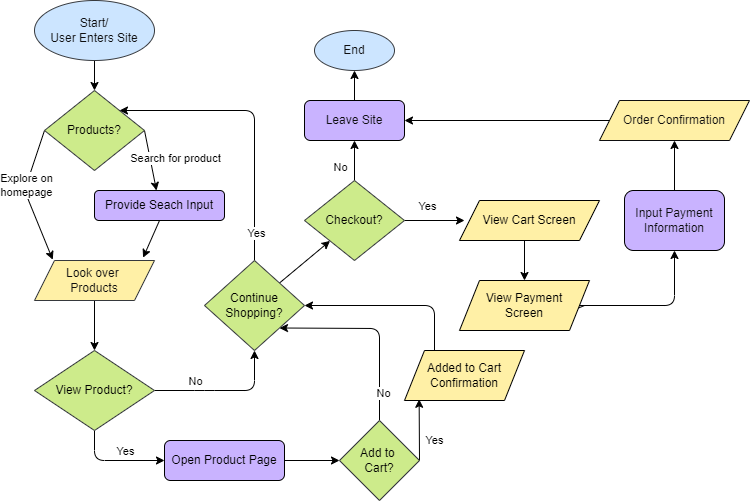

The diagram above was exported from draw.io. Its source (the exported page's mxGraphModel, read from the mxfile embedded in the PNG):
<mxGraphModel dx="1002" dy="568" grid="1" gridSize="10" guides="0" tooltips="1" connect="0" arrows="1" fold="1" page="1" pageScale="1" pageWidth="850" pageHeight="1100" background="#FFFFFF" math="0" shadow="0">
  <root>
    <mxCell id="0" />
    <mxCell id="1" parent="0" />
    <mxCell id="6" style="edgeStyle=none;html=1;exitX=0.5;exitY=1;exitDx=0;exitDy=0;entryX=0.5;entryY=0;entryDx=0;entryDy=0;" edge="1" parent="1" source="3" target="4">
      <mxGeometry relative="1" as="geometry" />
    </mxCell>
    <mxCell id="3" value="Start/&lt;br&gt;User Enters Site" style="ellipse;whiteSpace=wrap;html=1;fillColor=#cce5ff;strokeColor=#36393d;fontColor=#0E0E0F;" vertex="1" parent="1">
      <mxGeometry x="120" y="70" width="120" height="60" as="geometry" />
    </mxCell>
    <mxCell id="8" style="edgeStyle=none;html=1;exitX=0;exitY=0.5;exitDx=0;exitDy=0;entryX=0.152;entryY=-0.02;entryDx=0;entryDy=0;entryPerimeter=0;" edge="1" parent="1" source="4" target="7">
      <mxGeometry relative="1" as="geometry">
        <Array as="points">
          <mxPoint x="110" y="260" />
        </Array>
      </mxGeometry>
    </mxCell>
    <mxCell id="9" value="Explore on&lt;br&gt;homepage" style="edgeLabel;html=1;align=center;verticalAlign=middle;resizable=0;points=[];" vertex="1" connectable="0" parent="8">
      <mxGeometry x="-0.1678" relative="1" as="geometry">
        <mxPoint as="offset" />
      </mxGeometry>
    </mxCell>
    <mxCell id="10" style="edgeStyle=none;html=1;exitX=1;exitY=0.5;exitDx=0;exitDy=0;" edge="1" parent="1" source="4" target="11">
      <mxGeometry relative="1" as="geometry">
        <mxPoint x="240" y="240" as="targetPoint" />
      </mxGeometry>
    </mxCell>
    <mxCell id="14" value="Search for product" style="edgeLabel;html=1;align=center;verticalAlign=middle;resizable=0;points=[];" vertex="1" connectable="0" parent="10">
      <mxGeometry x="0.4011" relative="1" as="geometry">
        <mxPoint x="22" y="-15" as="offset" />
      </mxGeometry>
    </mxCell>
    <mxCell id="4" value="&lt;font color=&quot;#000000&quot;&gt;Products?&lt;/font&gt;" style="rhombus;whiteSpace=wrap;html=1;fillColor=#cdeb8b;strokeColor=#36393d;" vertex="1" parent="1">
      <mxGeometry x="130" y="160" width="100" height="80" as="geometry" />
    </mxCell>
    <mxCell id="18" style="edgeStyle=none;html=1;exitX=0.5;exitY=1;exitDx=0;exitDy=0;entryX=0.5;entryY=0;entryDx=0;entryDy=0;" edge="1" parent="1" source="7">
      <mxGeometry relative="1" as="geometry">
        <mxPoint x="180" y="420" as="targetPoint" />
      </mxGeometry>
    </mxCell>
    <mxCell id="7" value="Look over &lt;br&gt;Products" style="shape=parallelogram;perimeter=parallelogramPerimeter;whiteSpace=wrap;html=1;fixedSize=1;fillColor=#FFF0A6;strokeColor=#36393d;fontColor=#0E0E0F;" vertex="1" parent="1">
      <mxGeometry x="120" y="330" width="120" height="40" as="geometry" />
    </mxCell>
    <mxCell id="15" style="edgeStyle=none;html=1;exitX=0.5;exitY=1;exitDx=0;exitDy=0;entryX=0.905;entryY=-0.07;entryDx=0;entryDy=0;entryPerimeter=0;" edge="1" parent="1" source="11" target="7">
      <mxGeometry relative="1" as="geometry">
        <mxPoint x="230" y="320" as="targetPoint" />
      </mxGeometry>
    </mxCell>
    <mxCell id="11" value="Provide Seach Input" style="rounded=1;whiteSpace=wrap;html=1;fillColor=#C9B3FF;strokeColor=default;fontColor=#000000;" vertex="1" parent="1">
      <mxGeometry x="180" y="260" width="130" height="30" as="geometry" />
    </mxCell>
    <mxCell id="20" style="edgeStyle=none;html=1;exitX=1;exitY=0.5;exitDx=0;exitDy=0;entryX=0.5;entryY=1;entryDx=0;entryDy=0;" edge="1" parent="1" source="19" target="29">
      <mxGeometry relative="1" as="geometry">
        <mxPoint x="320" y="410" as="targetPoint" />
        <Array as="points">
          <mxPoint x="290" y="460" />
          <mxPoint x="340" y="460" />
        </Array>
      </mxGeometry>
    </mxCell>
    <mxCell id="21" value="No" style="edgeLabel;html=1;align=center;verticalAlign=middle;resizable=0;points=[];" vertex="1" connectable="0" parent="20">
      <mxGeometry x="-0.2447" y="-1" relative="1" as="geometry">
        <mxPoint x="-13" y="-11" as="offset" />
      </mxGeometry>
    </mxCell>
    <mxCell id="22" style="edgeStyle=none;html=1;exitX=0.5;exitY=1;exitDx=0;exitDy=0;" edge="1" parent="1" source="19">
      <mxGeometry relative="1" as="geometry">
        <mxPoint x="250" y="530" as="targetPoint" />
        <Array as="points">
          <mxPoint x="180" y="530" />
        </Array>
      </mxGeometry>
    </mxCell>
    <mxCell id="23" value="Yes" style="edgeLabel;html=1;align=center;verticalAlign=middle;resizable=0;points=[];" vertex="1" connectable="0" parent="22">
      <mxGeometry x="0.044" y="-4" relative="1" as="geometry">
        <mxPoint x="8" y="-14" as="offset" />
      </mxGeometry>
    </mxCell>
    <mxCell id="19" value="View Product?" style="rhombus;whiteSpace=wrap;html=1;fillColor=#cdeb8b;strokeColor=#36393d;fontColor=#000000;" vertex="1" parent="1">
      <mxGeometry x="120" y="420" width="120" height="80" as="geometry" />
    </mxCell>
    <mxCell id="28" style="edgeStyle=none;html=1;exitX=1;exitY=0.5;exitDx=0;exitDy=0;entryX=0;entryY=0.5;entryDx=0;entryDy=0;" edge="1" parent="1" source="24" target="27">
      <mxGeometry relative="1" as="geometry" />
    </mxCell>
    <mxCell id="24" value="Open Product Page" style="rounded=1;whiteSpace=wrap;html=1;fillColor=#C9B3FF;fontColor=#000000;" vertex="1" parent="1">
      <mxGeometry x="250" y="510" width="120" height="40" as="geometry" />
    </mxCell>
    <mxCell id="30" style="edgeStyle=none;html=1;exitX=0.5;exitY=0;exitDx=0;exitDy=0;entryX=1;entryY=1;entryDx=0;entryDy=0;" edge="1" parent="1" source="27" target="29">
      <mxGeometry relative="1" as="geometry">
        <mxPoint x="370" y="430" as="targetPoint" />
        <Array as="points">
          <mxPoint x="465" y="398" />
        </Array>
      </mxGeometry>
    </mxCell>
    <mxCell id="31" value="No" style="edgeLabel;html=1;align=center;verticalAlign=middle;resizable=0;points=[];" vertex="1" connectable="0" parent="30">
      <mxGeometry x="-0.7042" y="-3" relative="1" as="geometry">
        <mxPoint as="offset" />
      </mxGeometry>
    </mxCell>
    <mxCell id="32" style="edgeStyle=none;html=1;exitX=1;exitY=0.5;exitDx=0;exitDy=0;entryX=0.122;entryY=0.976;entryDx=0;entryDy=0;entryPerimeter=0;" edge="1" parent="1" source="27" target="33">
      <mxGeometry relative="1" as="geometry">
        <mxPoint x="505" y="440" as="targetPoint" />
      </mxGeometry>
    </mxCell>
    <mxCell id="35" value="Yes" style="edgeLabel;html=1;align=center;verticalAlign=middle;resizable=0;points=[];" vertex="1" connectable="0" parent="32">
      <mxGeometry x="-0.3269" y="-1" relative="1" as="geometry">
        <mxPoint x="14" y="1" as="offset" />
      </mxGeometry>
    </mxCell>
    <mxCell id="27" value="Add to &lt;br&gt;Cart?" style="rhombus;whiteSpace=wrap;html=1;fillColor=#cdeb8b;strokeColor=#36393d;fontColor=#000000;" vertex="1" parent="1">
      <mxGeometry x="425" y="490" width="80" height="80" as="geometry" />
    </mxCell>
    <mxCell id="36" style="edgeStyle=none;html=1;exitX=0.5;exitY=0;exitDx=0;exitDy=0;entryX=1;entryY=0;entryDx=0;entryDy=0;" edge="1" parent="1" source="29" target="4">
      <mxGeometry relative="1" as="geometry">
        <mxPoint x="340" y="150" as="targetPoint" />
        <Array as="points">
          <mxPoint x="340" y="180" />
        </Array>
      </mxGeometry>
    </mxCell>
    <mxCell id="37" value="Yes" style="edgeLabel;html=1;align=center;verticalAlign=middle;resizable=0;points=[];" vertex="1" connectable="0" parent="36">
      <mxGeometry x="-0.8063" y="-1" relative="1" as="geometry">
        <mxPoint as="offset" />
      </mxGeometry>
    </mxCell>
    <mxCell id="38" style="edgeStyle=none;html=1;exitX=1;exitY=0;exitDx=0;exitDy=0;" edge="1" parent="1" source="29" target="39">
      <mxGeometry relative="1" as="geometry">
        <mxPoint x="420" y="300" as="targetPoint" />
      </mxGeometry>
    </mxCell>
    <mxCell id="29" value="Continue Shopping?" style="rhombus;whiteSpace=wrap;html=1;fillColor=#cdeb8b;strokeColor=#36393d;fontColor=#000000;" vertex="1" parent="1">
      <mxGeometry x="290" y="330" width="100" height="90" as="geometry" />
    </mxCell>
    <mxCell id="34" style="edgeStyle=none;html=1;exitX=0.25;exitY=0;exitDx=0;exitDy=0;entryX=1;entryY=0.5;entryDx=0;entryDy=0;" edge="1" parent="1" source="33" target="29">
      <mxGeometry relative="1" as="geometry">
        <mxPoint x="520" y="370" as="targetPoint" />
        <Array as="points">
          <mxPoint x="520" y="375" />
        </Array>
      </mxGeometry>
    </mxCell>
    <mxCell id="33" value="Added to Cart&lt;br&gt;Confirmation" style="shape=parallelogram;perimeter=parallelogramPerimeter;whiteSpace=wrap;html=1;fixedSize=1;fillColor=#FFF0A6;fontColor=#000000;" vertex="1" parent="1">
      <mxGeometry x="490" y="420" width="120" height="50" as="geometry" />
    </mxCell>
    <mxCell id="41" style="edgeStyle=none;html=1;exitX=0.5;exitY=0;exitDx=0;exitDy=0;entryX=0.5;entryY=1;entryDx=0;entryDy=0;" edge="1" parent="1" source="39" target="40">
      <mxGeometry relative="1" as="geometry" />
    </mxCell>
    <mxCell id="42" value="No" style="edgeLabel;html=1;align=center;verticalAlign=middle;resizable=0;points=[];" vertex="1" connectable="0" parent="41">
      <mxGeometry x="-0.4133" y="1" relative="1" as="geometry">
        <mxPoint x="-14" y="-2" as="offset" />
      </mxGeometry>
    </mxCell>
    <mxCell id="43" style="edgeStyle=none;html=1;exitX=1;exitY=0.5;exitDx=0;exitDy=0;" edge="1" parent="1" source="39">
      <mxGeometry relative="1" as="geometry">
        <mxPoint x="550" y="290" as="targetPoint" />
      </mxGeometry>
    </mxCell>
    <mxCell id="45" value="Yes" style="edgeLabel;html=1;align=center;verticalAlign=middle;resizable=0;points=[];" vertex="1" connectable="0" parent="43">
      <mxGeometry x="-0.52" y="1" relative="1" as="geometry">
        <mxPoint x="8" y="-14" as="offset" />
      </mxGeometry>
    </mxCell>
    <mxCell id="39" value="Checkout?" style="rhombus;whiteSpace=wrap;html=1;fillColor=#cdeb8b;strokeColor=#36393d;fontColor=#000000;" vertex="1" parent="1">
      <mxGeometry x="390" y="250" width="100" height="80" as="geometry" />
    </mxCell>
    <mxCell id="56" style="edgeStyle=none;html=1;exitX=0.5;exitY=0;exitDx=0;exitDy=0;" edge="1" parent="1" source="40" target="57">
      <mxGeometry relative="1" as="geometry">
        <mxPoint x="440" y="140" as="targetPoint" />
      </mxGeometry>
    </mxCell>
    <mxCell id="40" value="Leave Site" style="rounded=1;whiteSpace=wrap;html=1;fillColor=#C9B3FF;fontColor=#0E0E0F;" vertex="1" parent="1">
      <mxGeometry x="390" y="170" width="100" height="40" as="geometry" />
    </mxCell>
    <mxCell id="47" style="edgeStyle=none;html=1;exitX=0.5;exitY=1;exitDx=0;exitDy=0;entryX=0.5;entryY=0;entryDx=0;entryDy=0;" edge="1" parent="1">
      <mxGeometry relative="1" as="geometry">
        <mxPoint x="610" y="310" as="sourcePoint" />
        <mxPoint x="610" y="350" as="targetPoint" />
      </mxGeometry>
    </mxCell>
    <mxCell id="49" style="edgeStyle=none;html=1;exitX=1;exitY=0.5;exitDx=0;exitDy=0;entryX=0.5;entryY=1;entryDx=0;entryDy=0;startArrow=none;fontColor=#F0F0F0;" edge="1" parent="1" source="54" target="48">
      <mxGeometry relative="1" as="geometry">
        <Array as="points">
          <mxPoint x="760" y="375" />
        </Array>
      </mxGeometry>
    </mxCell>
    <mxCell id="50" style="edgeStyle=none;html=1;exitX=0.5;exitY=0;exitDx=0;exitDy=0;" edge="1" parent="1" source="48" target="51">
      <mxGeometry relative="1" as="geometry">
        <mxPoint x="760" y="220" as="targetPoint" />
      </mxGeometry>
    </mxCell>
    <mxCell id="48" value="Input Payment&lt;br&gt;Information" style="rounded=1;whiteSpace=wrap;html=1;fillColor=#C9B3FF;fontColor=#0E0E0F;" vertex="1" parent="1">
      <mxGeometry x="710" y="260" width="100" height="60" as="geometry" />
    </mxCell>
    <mxCell id="52" style="edgeStyle=none;html=1;exitX=0;exitY=0.5;exitDx=0;exitDy=0;entryX=1;entryY=0.5;entryDx=0;entryDy=0;" edge="1" parent="1" source="51" target="40">
      <mxGeometry relative="1" as="geometry" />
    </mxCell>
    <mxCell id="51" value="Order Confirmation" style="shape=parallelogram;perimeter=parallelogramPerimeter;whiteSpace=wrap;html=1;fixedSize=1;strokeColor=#0E0E0F;fillColor=#FFF0A6;fontColor=#0E0E0F;labelBorderColor=none;" vertex="1" parent="1">
      <mxGeometry x="685" y="170" width="150" height="40" as="geometry" />
    </mxCell>
    <mxCell id="53" value="View Cart Screen" style="shape=parallelogram;perimeter=parallelogramPerimeter;whiteSpace=wrap;html=1;fixedSize=1;fillColor=#FFF0A6;fontColor=#000000;" vertex="1" parent="1">
      <mxGeometry x="545" y="270" width="140" height="40" as="geometry" />
    </mxCell>
    <mxCell id="55" value="" style="edgeStyle=none;html=1;exitX=1;exitY=0.5;exitDx=0;exitDy=0;entryX=0.5;entryY=1;entryDx=0;entryDy=0;endArrow=none;" edge="1" parent="1" target="54">
      <mxGeometry relative="1" as="geometry">
        <mxPoint x="670" y="375" as="sourcePoint" />
        <mxPoint x="760" y="320" as="targetPoint" />
        <Array as="points" />
      </mxGeometry>
    </mxCell>
    <mxCell id="54" value="View Payment&lt;br&gt;Screen" style="shape=parallelogram;perimeter=parallelogramPerimeter;whiteSpace=wrap;html=1;fixedSize=1;fillColor=#FFF0A6;fontColor=#000000;" vertex="1" parent="1">
      <mxGeometry x="545" y="350" width="130" height="50" as="geometry" />
    </mxCell>
    <mxCell id="57" value="&lt;font color=&quot;#0e0e0f&quot;&gt;End&lt;/font&gt;" style="ellipse;whiteSpace=wrap;html=1;fillColor=#cce5ff;strokeColor=#36393d;" vertex="1" parent="1">
      <mxGeometry x="400" y="100" width="80" height="40" as="geometry" />
    </mxCell>
  </root>
</mxGraphModel>